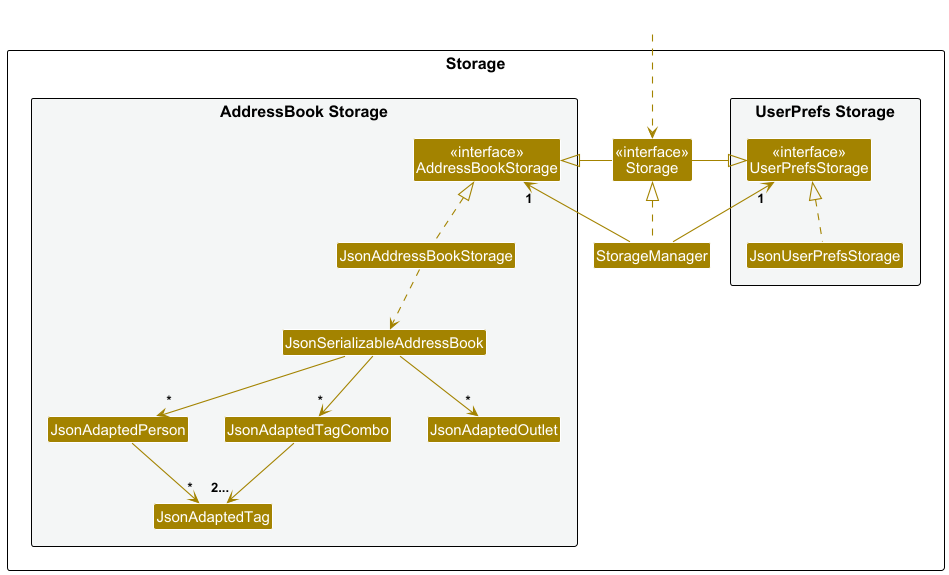

The diagram above was rendered by PlantUML. Its source (embedded in the PNG):
@startuml
!include style.puml
skinparam arrowThickness 1.1
skinparam arrowColor STORAGE_COLOR
skinparam classBackgroundColor STORAGE_COLOR

package Storage as StoragePackage {

package "UserPrefs Storage" #F4F6F6{
Class "<<interface>>\nUserPrefsStorage" as UserPrefsStorage
Class JsonUserPrefsStorage
}

Class "<<interface>>\nStorage" as Storage
Class StorageManager

package "AddressBook Storage" #F4F6F6{
Class "<<interface>>\nAddressBookStorage" as AddressBookStorage
Class JsonAddressBookStorage
Class JsonSerializableAddressBook
Class JsonAdaptedPerson
Class JsonAdaptedTag
Class JsonAdaptedTagCombo
Class JsonAdaptedOutlet
}

}

Class HiddenOutside #FFFFFF
HiddenOutside ..> Storage

StorageManager .up.|> Storage
StorageManager -up-> "1" UserPrefsStorage
StorageManager -up-> "1" AddressBookStorage

Storage -left-|> UserPrefsStorage
Storage -right-|> AddressBookStorage

JsonUserPrefsStorage .up.|> UserPrefsStorage
JsonAddressBookStorage .up.|> AddressBookStorage
JsonAddressBookStorage ..> JsonSerializableAddressBook
JsonSerializableAddressBook --> "*" JsonAdaptedPerson
JsonSerializableAddressBook --> "*" JsonAdaptedOutlet
JsonSerializableAddressBook --> "*" JsonAdaptedTagCombo
JsonAdaptedTagCombo --> "2..." JsonAdaptedTag
JsonAdaptedPerson --> "*" JsonAdaptedTag

@enduml